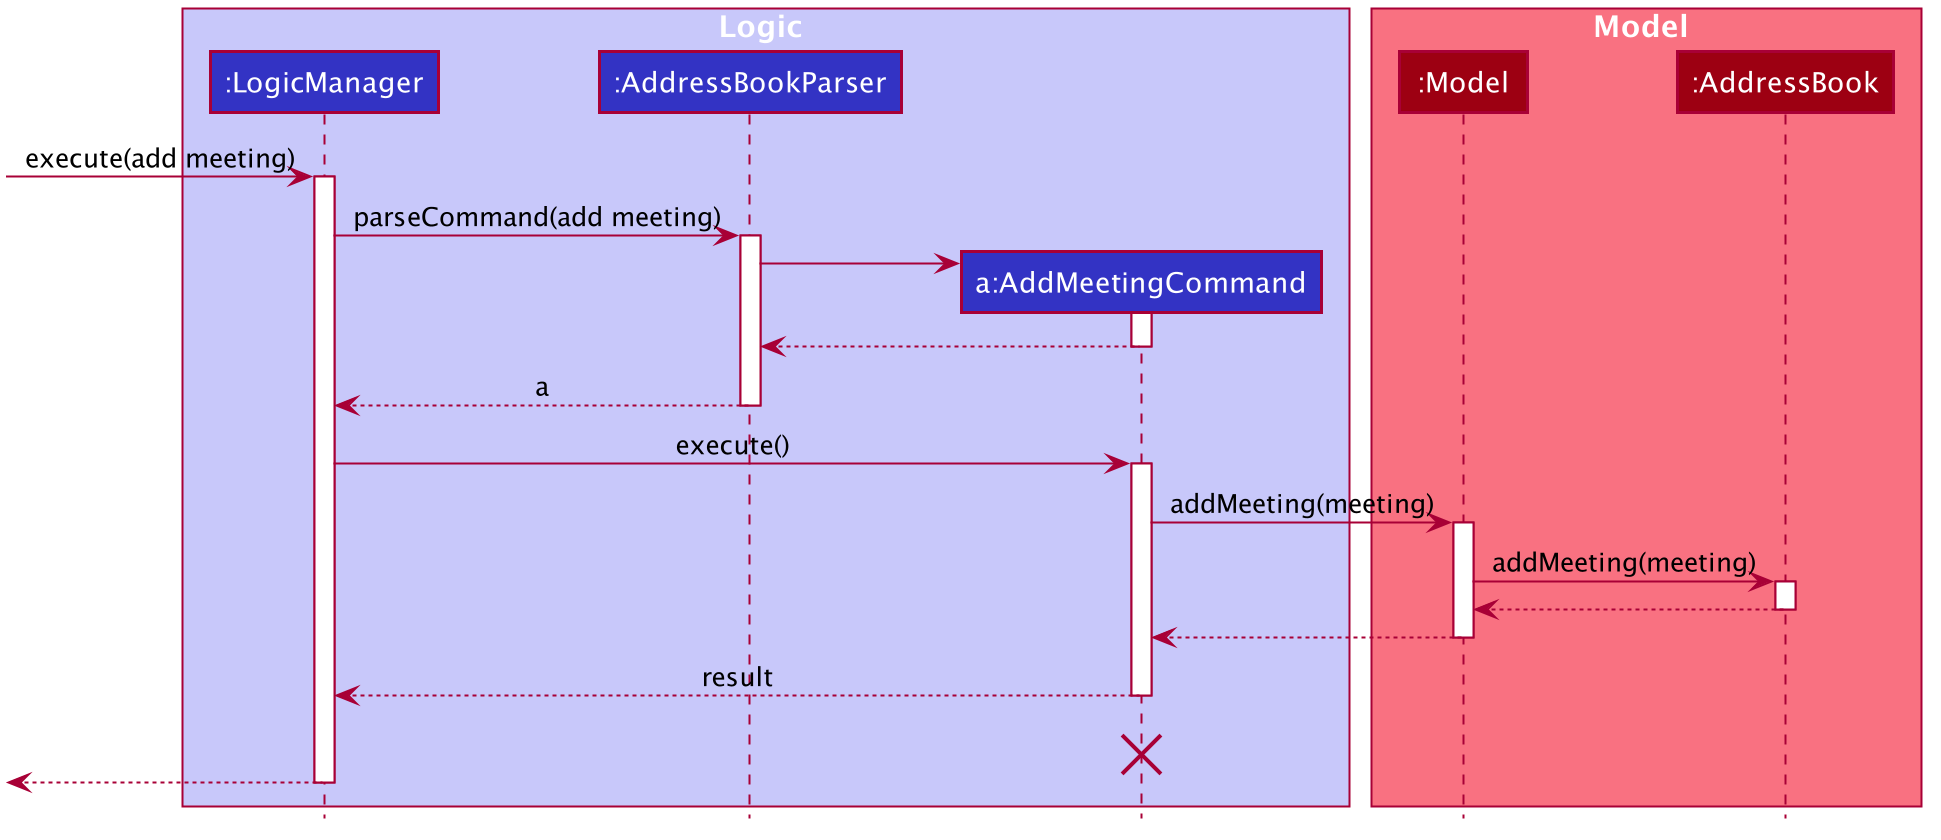

The diagram above was rendered by PlantUML. Its source (embedded in the PNG):
@startuml








skinparam BackgroundColor #FFFFFFF

skinparam Shadowing false

skinparam Class {
    FontColor #FFFFFF
    BorderThickness 1
    BorderColor #FFFFFF
    StereotypeFontColor #FFFFFF
    FontName Arial
}

skinparam Actor {
    BorderColor #000000
    Color #000000
    FontName Arial
}

skinparam Sequence {
    MessageAlign center
    BoxFontSize 15
    BoxPadding 0
    BoxFontColor #FFFFFF
    FontName Arial
}

skinparam Participant {
    FontColor #FFFFFFF
    Padding 20
}

skinparam MinClassWidth 50
skinparam ParticipantPadding 10
skinparam Shadowing false
skinparam DefaultTextAlignment center
skinparam packageStyle Rectangle

hide footbox
hide members
hide circle

box Logic #C8C8FA
participant ":LogicManager" as LogicManager #3333C4
participant ":AddressBookParser" as AddressBookParser #3333C4
participant "a:AddMeetingCommand" as AddMeetingCommand #3333C4
end box

box Model #F97181
participant ":Model" as Model #9D0012
participant ":AddressBook" as AddressBook #9D0012
end box
[-> LogicManager : execute(add meeting)
activate LogicManager

LogicManager -> AddressBookParser : parseCommand(add meeting)
activate AddressBookParser

create AddMeetingCommand
AddressBookParser -> AddMeetingCommand
activate AddMeetingCommand

AddMeetingCommand --> AddressBookParser
deactivate AddMeetingCommand

AddressBookParser --> LogicManager : a
deactivate AddressBookParser

LogicManager -> AddMeetingCommand : execute()
activate AddMeetingCommand

AddMeetingCommand -> Model : addMeeting(meeting)
activate Model

Model -> AddressBook : addMeeting(meeting)
activate AddressBook

AddressBook --> Model :
deactivate AddressBook

Model --> AddMeetingCommand
deactivate Model

AddMeetingCommand --> LogicManager : result
deactivate AddMeetingCommand
AddMeetingCommand -[hidden]-> LogicManager : result
destroy AddMeetingCommand

[<--LogicManager
deactivate LogicManager
@enduml